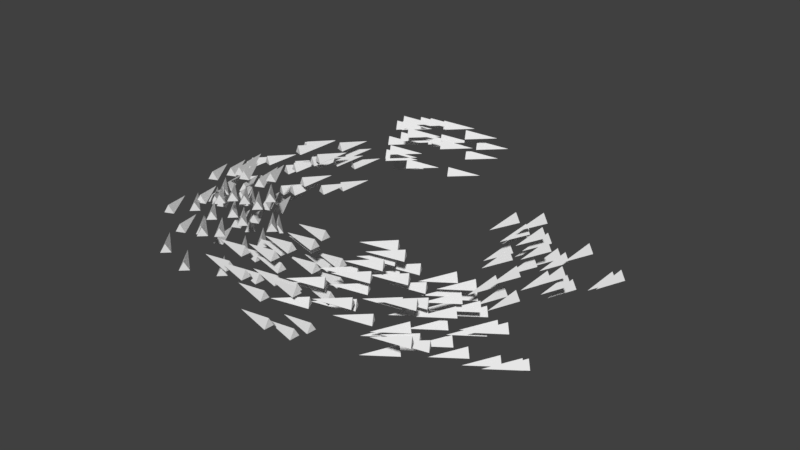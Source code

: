 # Source: fishes.blend  (saved by Blender 2.77.0; exported with 4.5.12 LTS)
import bpy
from mathutils import Matrix  # noqa: F401  (used for matrix-valued properties, if any)

bpy.ops.wm.read_factory_settings(use_empty=True)
scene = bpy.context.scene
scene.name = 'Scene'

# ---- collections
col_collection_1 = bpy.data.collections.new('Collection 1'); scene.collection.children.link(col_collection_1)

# ---- world
world_world = bpy.data.worlds.new('World'); scene.world = world_world
world_world.color = (0.05088, 0.05088, 0.05088)
world_world.use_sun_shadow = False
world_world.sun_shadow_jitter_overblur = 0.0
world_world.cycles.sampling_method = 'MANUAL'

# ---- meshes
me_cone = bpy.data.meshes.new('Cone')
me_cone.from_pydata([(-5.793, -2.369, -2.39), (-5.793, -3.369, -0.39), (-4.927, -3.869, -2.39), (-6.659, -3.869, -2.39), (-1.841, -4.096, -6.286), (-1.841, -5.096, -4.286), (-0.9753, -5.596, -6.286), (-2.707, -5.596, -6.286), (-10.73, 0.5805, -4.614), (-10.73, -0.4195, -2.614), (-9.86, -0.9195, -4.614), (-11.59, -0.9195, -4.614), (-9.771, 6.191, -4.629), (-9.771, 5.191, -2.629), (-8.905, 4.691, -4.629), (-10.64, 4.691, -4.629), (-9.957, 2.605, -5.738), (-9.957, 1.605, -3.738), (-9.091, 1.105, -5.738), (-10.82, 1.105, -5.738), (-5.49, -0.2917, -6.44), (-5.49, -1.292, -4.44), (-4.624, -1.792, -6.44), (-6.356, -1.792, -6.44), (-8.347, 0.5546, -6.146), (-8.347, -0.4454, -4.146), (-7.481, -0.9454, -6.146), (-9.213, -0.9454, -6.146), (3.554, -1.48, -7.139), (3.554, -2.48, -5.139), (4.42, -2.98, -7.139), (2.688, -2.98, -7.139), (6.386, 0.7187, -6.484), (6.386, -0.2813, -4.484), (7.252, -0.7813, -6.484), (5.52, -0.7813, -6.484), (0.6332, 3.105, -6.311), (0.6332, 2.105, -4.311), (1.499, 1.605, -6.311), (-0.2328, 1.605, -6.311), (2.544, 3.266, -3.363), (2.544, 2.266, -1.363), (3.41, 1.766, -3.363), (1.678, 1.766, -3.363), (-5.915, 6.86, -5.258), (-5.915, 5.86, -3.258), (-5.049, 5.36, -5.258), (-6.781, 5.36, -5.258), (-3.85, 6.154, -4.352), (-3.85, 5.154, -2.352), (-2.984, 4.654, -4.352), (-4.716, 4.654, -4.352), (-1.699, 5.224, -3.91), (-1.699, 4.224, -1.91), (-0.8325, 3.724, -3.91), (-2.565, 3.724, -3.91), (-7.702, 4.957, -4.648), (-7.702, 3.957, -2.648), (-6.836, 3.457, -4.648), (-8.568, 3.457, -4.648), (-5.367, 3.44, -5.483), (-5.367, 2.44, -3.483), (-4.501, 1.94, -5.483), (-6.233, 1.94, -5.483), (-1.724, 1.594, -5.441), (-1.724, 0.594, -3.441), (-0.8585, 0.09402, -5.441), (-2.591, 0.09402, -5.441), (1.537, 0.3799, -4.267), (1.537, -0.6201, -2.267), (2.403, -1.12, -4.267), (0.6706, -1.12, -4.267), (0.02043, 1.517, -3.33), (0.02043, 0.5169, -1.33), (0.8865, 0.01686, -3.33), (-0.8456, 0.01686, -3.33), (-3.489, 2.22, -3.633), (-3.489, 1.22, -1.633), (-2.623, 0.7198, -3.633), (-4.355, 0.7198, -3.633), (-6.312, 3.118, -2.843), (-6.312, 2.118, -0.8435), (-5.446, 1.618, -2.843), (-7.178, 1.618, -2.843), (-1.665, 3.563, -1.632), (-1.665, 2.563, 0.3676), (-0.7992, 2.063, -1.632), (-2.531, 2.063, -1.632), (0.0, 1.0, -1.0), (0.0, 0.0, 1.0), (0.866, -0.5, -1.0), (-0.866, -0.5, -1.0), (-4.868, 1.0, -1.349), (-4.868, -4.481e-08, 0.6509), (-4.002, -0.5, -1.349), (-5.734, -0.5, -1.349)], [], [(0, 1, 2), (2, 1, 3), (3, 1, 0), (0, 2, 3), (4, 5, 6), (6, 5, 7), (7, 5, 4), (4, 6, 7), (8, 9, 10), (10, 9, 11), (11, 9, 8), (8, 10, 11), (12, 13, 14), (14, 13, 15), (15, 13, 12), (12, 14, 15), (16, 17, 18), (18, 17, 19), (19, 17, 16), (16, 18, 19), (20, 21, 22), (22, 21, 23), (23, 21, 20), (20, 22, 23), (24, 25, 26), (26, 25, 27), (27, 25, 24), (24, 26, 27), (28, 29, 30), (30, 29, 31), (31, 29, 28), (28, 30, 31), (32, 33, 34), (34, 33, 35), (35, 33, 32), (32, 34, 35), (36, 37, 38), (38, 37, 39), (39, 37, 36), (36, 38, 39), (40, 41, 42), (42, 41, 43), (43, 41, 40), (40, 42, 43), (44, 45, 46), (46, 45, 47), (47, 45, 44), (44, 46, 47), (48, 49, 50), (50, 49, 51), (51, 49, 48), (48, 50, 51), (52, 53, 54), (54, 53, 55), (55, 53, 52), (52, 54, 55), (56, 57, 58), (58, 57, 59), (59, 57, 56), (56, 58, 59), (60, 61, 62), (62, 61, 63), (63, 61, 60), (60, 62, 63), (64, 65, 66), (66, 65, 67), (67, 65, 64), (64, 66, 67), (68, 69, 70), (70, 69, 71), (71, 69, 68), (68, 70, 71), (72, 73, 74), (74, 73, 75), (75, 73, 72), (72, 74, 75), (76, 77, 78), (78, 77, 79), (79, 77, 76), (76, 78, 79), (80, 81, 82), (82, 81, 83), (83, 81, 80), (80, 82, 83), (84, 85, 86), (86, 85, 87), (87, 85, 84), (84, 86, 87), (88, 89, 90), (90, 89, 91), (91, 89, 88), (88, 90, 91), (92, 93, 94), (94, 93, 95), (95, 93, 92), (92, 94, 95)])
_uv = me_cone.uv_layers.new(name='UVMap')
_uv.uv.foreach_set('vector', [0.2141, 0.4069, 0.2275, 0.3975, 0.2275, 0.4109, 0.2007, 0.4069, 0.2141, 0.3975, 0.2141, 0.4109, 0.2007, 0.4203, 0.2141, 0.4109, 0.2141, 0.4243, 0.2266, 0.4109, 0.2266, 0.4213, 0.2141, 0.4161, 0.2141, 0.4069, 0.2275, 0.3975, 0.2275, 0.4109, 0.2007, 0.4069, 0.2141, 0.3975, 0.2141, 0.4109, 0.2007, 0.4203, 0.2141, 0.4109, 0.2141, 0.4243, 0.2266, 0.4109, 0.2266, 0.4213, 0.2141, 0.4161, 0.2141, 0.4069, 0.2275, 0.3975, 0.2275, 0.4109, 0.2007, 0.4069, 0.2141, 0.3975, 0.2141, 0.4109, 0.2007, 0.4203, 0.2141, 0.4109, 0.2141, 0.4243, 0.2266, 0.4109, 0.2266, 0.4213, 0.2141, 0.4161, 0.2141, 0.4069, 0.2275, 0.3975, 0.2275, 0.4109, 0.2007, 0.4069, 0.2141, 0.3975, 0.2141, 0.4109, 0.2007, 0.4203, 0.2141, 0.4109, 0.2141, 0.4243, 0.2266, 0.4109, 0.2266, 0.4213, 0.2141, 0.4161, 0.2141, 0.4069, 0.2275, 0.3975, 0.2275, 0.4109, 0.2007, 0.4069, 0.2141, 0.3975, 0.2141, 0.4109, 0.2007, 0.4203, 0.2141, 0.4109, 0.2141, 0.4243, 0.2266, 0.4109, 0.2266, 0.4213, 0.2141, 0.4161, 0.2141, 0.4069, 0.2275, 0.3975, 0.2275, 0.4109, 0.2007, 0.4069, 0.2141, 0.3975, 0.2141, 0.4109, 0.2007, 0.4203, 0.2141, 0.4109, 0.2141, 0.4243, 0.2266, 0.4109, 0.2266, 0.4213, 0.2141, 0.4161, 0.2141, 0.4069, 0.2275, 0.3975, 0.2275, 0.4109, 0.2007, 0.4069, 0.2141, 0.3975, 0.2141, 0.4109, 0.2007, 0.4203, 0.2141, 0.4109, 0.2141, 0.4243, 0.2266, 0.4109, 0.2266, 0.4213, 0.2141, 0.4161, 0.2141, 0.4069, 0.2275, 0.3975, 0.2275, 0.4109, 0.2007, 0.4069, 0.2141, 0.3975, 0.2141, 0.4109, 0.2007, 0.4203, 0.2141, 0.4109, 0.2141, 0.4243, 0.2266, 0.4109, 0.2266, 0.4213, 0.2141, 0.4161, 0.2141, 0.4069, 0.2275, 0.3975, 0.2275, 0.4109, 0.2007, 0.4069, 0.2141, 0.3975, 0.2141, 0.4109, 0.2007, 0.4203, 0.2141, 0.4109, 0.2141, 0.4243, 0.2266, 0.4109, 0.2266, 0.4213, 0.2141, 0.4161, 0.2141, 0.4069, 0.2275, 0.3975, 0.2275, 0.4109, 0.2007, 0.4069, 0.2141, 0.3975, 0.2141, 0.4109, 0.2007, 0.4203, 0.2141, 0.4109, 0.2141, 0.4243, 0.2266, 0.4109, 0.2266, 0.4213, 0.2141, 0.4161, 0.2141, 0.4069, 0.2275, 0.3975, 0.2275, 0.4109, 0.2007, 0.4069, 0.2141, 0.3975, 0.2141, 0.4109, 0.2007, 0.4203, 0.2141, 0.4109, 0.2141, 0.4243, 0.2266, 0.4109, 0.2266, 0.4213, 0.2141, 0.4161, 0.2141, 0.4069, 0.2275, 0.3975, 0.2275, 0.4109, 0.2007, 0.4069, 0.2141, 0.3975, 0.2141, 0.4109, 0.2007, 0.4203, 0.2141, 0.4109, 0.2141, 0.4243, 0.2266, 0.4109, 0.2266, 0.4213, 0.2141, 0.4161, 0.2141, 0.4069, 0.2275, 0.3975, 0.2275, 0.4109, 0.2007, 0.4069, 0.2141, 0.3975, 0.2141, 0.4109, 0.2007, 0.4203, 0.2141, 0.4109, 0.2141, 0.4243, 0.2266, 0.4109, 0.2266, 0.4213, 0.2141, 0.4161, 0.2141, 0.4069, 0.2275, 0.3975, 0.2275, 0.4109, 0.2007, 0.4069, 0.2141, 0.3975, 0.2141, 0.4109, 0.2007, 0.4203, 0.2141, 0.4109, 0.2141, 0.4243, 0.2266, 0.4109, 0.2266, 0.4213, 0.2141, 0.4161, 0.2141, 0.4069, 0.2275, 0.3975, 0.2275, 0.4109, 0.2007, 0.4069, 0.2141, 0.3975, 0.2141, 0.4109, 0.2007, 0.4203, 0.2141, 0.4109, 0.2141, 0.4243, 0.2266, 0.4109, 0.2266, 0.4213, 0.2141, 0.4161, 0.2141, 0.4069, 0.2275, 0.3975, 0.2275, 0.4109, 0.2007, 0.4069, 0.2141, 0.3975, 0.2141, 0.4109, 0.2007, 0.4203, 0.2141, 0.4109, 0.2141, 0.4243, 0.2266, 0.4109, 0.2266, 0.4213, 0.2141, 0.4161, 0.2141, 0.4069, 0.2275, 0.3975, 0.2275, 0.4109, 0.2007, 0.4069, 0.2141, 0.3975, 0.2141, 0.4109, 0.2007, 0.4203, 0.2141, 0.4109, 0.2141, 0.4243, 0.2266, 0.4109, 0.2266, 0.4213, 0.2141, 0.4161, 0.2141, 0.4069, 0.2275, 0.3975, 0.2275, 0.4109, 0.2007, 0.4069, 0.2141, 0.3975, 0.2141, 0.4109, 0.2007, 0.4203, 0.2141, 0.4109, 0.2141, 0.4243, 0.2266, 0.4109, 0.2266, 0.4213, 0.2141, 0.4161, 0.2141, 0.4069, 0.2275, 0.3975, 0.2275, 0.4109, 0.2007, 0.4069, 0.2141, 0.3975, 0.2141, 0.4109, 0.2007, 0.4203, 0.2141, 0.4109, 0.2141, 0.4243, 0.2266, 0.4109, 0.2266, 0.4213, 0.2141, 0.4161, 0.2141, 0.4069, 0.2275, 0.3975, 0.2275, 0.4109, 0.2007, 0.4069, 0.2141, 0.3975, 0.2141, 0.4109, 0.2007, 0.4203, 0.2141, 0.4109, 0.2141, 0.4243, 0.2266, 0.4109, 0.2266, 0.4213, 0.2141, 0.4161, 0.2141, 0.4069, 0.2275, 0.3975, 0.2275, 0.4109, 0.2007, 0.4069, 0.2141, 0.3975, 0.2141, 0.4109, 0.2007, 0.4203, 0.2141, 0.4109, 0.2141, 0.4243, 0.2266, 0.4109, 0.2266, 0.4213, 0.2141, 0.4161, 0.2141, 0.4069, 0.2275, 0.3975, 0.2275, 0.4109, 0.2007, 0.4069, 0.2141, 0.3975, 0.2141, 0.4109, 0.2007, 0.4203, 0.2141, 0.4109, 0.2141, 0.4243, 0.2266, 0.4109, 0.2266, 0.4213, 0.2141, 0.4161, 0.2141, 0.4069, 0.2275, 0.3975, 0.2275, 0.4109, 0.2007, 0.4069, 0.2141, 0.3975, 0.2141, 0.4109, 0.2007, 0.4203, 0.2141, 0.4109, 0.2141, 0.4243, 0.2266, 0.4109, 0.2266, 0.4213, 0.2141, 0.4161, 0.2141, 0.4069, 0.2275, 0.3975, 0.2275, 0.4109, 0.2007, 0.4069, 0.2141, 0.3975, 0.2141, 0.4109, 0.2007, 0.4203, 0.2141, 0.4109, 0.2141, 0.4243, 0.2266, 0.4109, 0.2266, 0.4213, 0.2141, 0.4161])
me_cone.use_remesh_preserve_volume = False
me_cone.use_remesh_preserve_attributes = False
me_cone.use_mirror_vertex_groups = False
me_cone.update()

# ---- objects
ob_empty = bpy.data.objects.new('Empty', None)
ob_cone_005 = bpy.data.objects.new('Cone.005', me_cone)
ob_cone_004 = bpy.data.objects.new('Cone.004', me_cone)
ob_cone_001 = bpy.data.objects.new('Cone.001', me_cone)
ob_cone_000 = bpy.data.objects.new('Cone.000', me_cone)
ob_cone_002 = bpy.data.objects.new('Cone.002', me_cone)
ob_cone_003 = bpy.data.objects.new('Cone.003', me_cone)
ob_cone_007 = bpy.data.objects.new('Cone.007', me_cone)
ob_cone_006 = bpy.data.objects.new('Cone.006', me_cone)

# ---- transforms, parenting, visibility, modifiers, constraints
ob_empty.location = (0.0, 0.0, 0.0)
ob_empty.rotation_euler = (0.0, -0.0, -2.74)
ob_empty.empty_display_type = 'ARROWS'
ob_empty.empty_image_offset = (0.0, 0.0)
ob_empty.lineart.crease_threshold = 0.0
ob_cone_005.location = (-0.09776, -0.356, -0.004677)
ob_cone_005.rotation_euler = (1.571, 0.0, -1.546)
ob_cone_005.scale = (0.01151, 0.01151, 0.03379)
ob_cone_005.lineart.crease_threshold = 0.0
_c = ob_cone_005.constraints.new('CHILD_OF'); _c.name = 'Child Of'
_c.target = ob_empty
_c.set_inverse_pending = False
ob_cone_004.location = (0.1924, -0.3151, -0.03459)
ob_cone_004.rotation_euler = (1.571, -0.0, -0.7294)
ob_cone_004.scale = (0.01151, 0.01151, 0.03379)
ob_cone_004.lineart.crease_threshold = 0.0
_c = ob_cone_004.constraints.new('CHILD_OF'); _c.name = 'Child Of'
_c.target = ob_empty
_c.set_inverse_pending = False
ob_cone_001.location = (0.3535, -0.1067, -0.004767)
ob_cone_001.rotation_euler = (1.571, -0.0, 0.0)
ob_cone_001.scale = (0.01151, 0.01151, 0.03379)
ob_cone_001.lineart.crease_threshold = 0.0
_c = ob_cone_001.constraints.new('CHILD_OF'); _c.name = 'Child Of'
_c.target = ob_empty
_c.set_inverse_pending = False
ob_cone_000.location = (0.3683, 0.02616, -0.004677)
ob_cone_000.rotation_euler = (1.571, -0.0, 0.3641)
ob_cone_000.scale = (0.01151, 0.01151, 0.03379)
ob_cone_000.lineart.crease_threshold = 0.0
_c = ob_cone_000.constraints.new('CHILD_OF'); _c.name = 'Child Of'
_c.target = ob_empty
_c.set_inverse_pending = False
ob_cone_002.location = (0.2513, 0.2705, -0.004677)
ob_cone_002.rotation_euler = (1.571, -0.0, 1.115)
ob_cone_002.scale = (0.01151, 0.01151, 0.03379)
ob_cone_002.lineart.crease_threshold = 0.0
_c = ob_cone_002.constraints.new('CHILD_OF'); _c.name = 'Child Of'
_c.target = ob_empty
_c.set_inverse_pending = False
ob_cone_003.location = (0.08001, 0.3604, -0.004677)
ob_cone_003.rotation_euler = (1.571, -0.0, 1.646)
ob_cone_003.scale = (0.01151, 0.01151, 0.03379)
ob_cone_003.lineart.crease_threshold = 0.0
_c = ob_cone_003.constraints.new('CHILD_OF'); _c.name = 'Child Of'
_c.target = ob_empty
_c.set_inverse_pending = False
ob_cone_007.location = (-0.07243, 0.362, -0.07611)
ob_cone_007.rotation_euler = (1.571, -0.0, -10.5)
ob_cone_007.scale = (0.01151, 0.01151, 0.03379)
ob_cone_007.lineart.crease_threshold = 0.0
_c = ob_cone_007.constraints.new('CHILD_OF'); _c.name = 'Child Of'
_c.target = ob_empty
_c.set_inverse_pending = False
ob_cone_006.location = (-0.2522, 0.2696, -0.004677)
ob_cone_006.rotation_euler = (1.571, -0.0, -9.95)
ob_cone_006.scale = (0.01151, 0.01151, 0.03379)
ob_cone_006.lineart.crease_threshold = 0.0
_c = ob_cone_006.constraints.new('CHILD_OF'); _c.name = 'Child Of'
_c.target = ob_empty
_c.set_inverse_pending = False

# ---- collection membership
col_collection_1.objects.link(ob_empty)
col_collection_1.objects.link(ob_cone_005)
col_collection_1.objects.link(ob_cone_004)
col_collection_1.objects.link(ob_cone_001)
col_collection_1.objects.link(ob_cone_000)
col_collection_1.objects.link(ob_cone_002)
col_collection_1.objects.link(ob_cone_003)
col_collection_1.objects.link(ob_cone_007)
col_collection_1.objects.link(ob_cone_006)

# ---- scene / render settings (as saved in the file)
scene.frame_start = 0; scene.frame_end = 360; scene.frame_set(157)
scene.render.engine = 'BLENDER_EEVEE_NEXT'
scene.render.resolution_percentage = 50
scene.render.dither_intensity = 0.0
scene.cycles.use_denoising = False
scene.cycles.samples = 128
scene.cycles.sampling_pattern = 'TABULATED_SOBOL'
scene.cycles.light_sampling_threshold = 0.0
scene.cycles.use_adaptive_sampling = False
scene.cycles.use_light_tree = False
scene.cycles.blur_glossy = 0.0
scene.cycles.sample_clamp_indirect = 0.0
scene.view_settings.view_transform = 'Standard'
bpy.context.view_layer.update()

# ---- added for rendering (the .blend has no active camera and no usable light): camera, sun
cam_auto = bpy.data.cameras.new('AutoCamera')
cam_auto.lens = 50.0
cam_auto.sensor_width = 36.0
cam_auto.clip_end = 1000.0
ob_auto_camera = bpy.data.objects.new('AutoCamera', cam_auto)
scene.collection.objects.link(ob_auto_camera)
ob_auto_camera.location = (1.20107, -1.44383, 0.930484)
ob_auto_camera.rotation_euler = (1.09748, -7.21219e-08, 0.694738)
scene.camera = ob_auto_camera
light_auto_sun = bpy.data.lights.new('AutoSun', 'SUN')
light_auto_sun.energy = 3.0
light_auto_sun.angle = 0.0523599
ob_auto_sun = bpy.data.objects.new('AutoSun', light_auto_sun)
scene.collection.objects.link(ob_auto_sun)
ob_auto_sun.rotation_euler = (0.872665, 0.174533, 0.523599)
bpy.context.view_layer.update()
